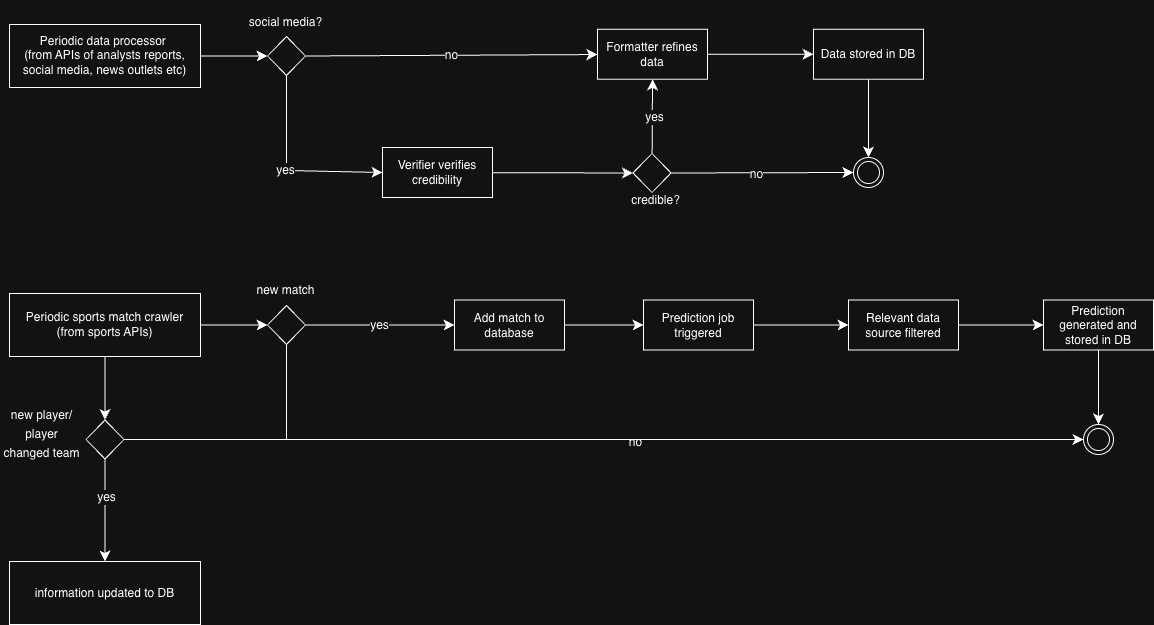

The diagram above was exported from draw.io. Its source (the exported page's mxGraphModel, read from the mxfile embedded in the PNG):
<mxGraphModel dx="1711" dy="1639" grid="0" gridSize="10" guides="1" tooltips="1" connect="1" arrows="1" fold="1" page="0" pageScale="1" pageWidth="827" pageHeight="1169" math="0" shadow="0">
  <root>
    <mxCell id="0" />
    <mxCell id="1" parent="0" />
    <mxCell id="7KTNt1GQ-j44X4MG9lWP-30" edge="1" parent="1" source="7KTNt1GQ-j44X4MG9lWP-1" style="edgeStyle=none;curved=1;rounded=0;orthogonalLoop=1;jettySize=auto;html=1;entryX=0;entryY=0.5;entryDx=0;entryDy=0;fontSize=12;startSize=8;endSize=8;" target="7KTNt1GQ-j44X4MG9lWP-29">
      <mxGeometry relative="1" as="geometry" />
    </mxCell>
    <mxCell id="7KTNt1GQ-j44X4MG9lWP-1" parent="1" style="html=1;whiteSpace=wrap;" value="Formatter refines data" vertex="1">
      <mxGeometry height="50" width="110" x="335" y="-416.25" as="geometry" />
    </mxCell>
    <mxCell id="7KTNt1GQ-j44X4MG9lWP-7" edge="1" parent="1" source="7KTNt1GQ-j44X4MG9lWP-2" style="edgeStyle=none;curved=1;rounded=0;orthogonalLoop=1;jettySize=auto;html=1;exitX=1;exitY=0.5;exitDx=0;exitDy=0;fontSize=12;startSize=8;endSize=8;" target="7KTNt1GQ-j44X4MG9lWP-1" value="no">
      <mxGeometry relative="1" as="geometry" />
    </mxCell>
    <mxCell id="7KTNt1GQ-j44X4MG9lWP-9" edge="1" parent="1" source="7KTNt1GQ-j44X4MG9lWP-2" style="edgeStyle=none;curved=0;rounded=0;orthogonalLoop=1;jettySize=auto;html=1;fontSize=12;startSize=8;endSize=8;entryX=0;entryY=0.5;entryDx=0;entryDy=0;" target="7KTNt1GQ-j44X4MG9lWP-11">
      <mxGeometry relative="1" as="geometry">
        <Array as="points">
          <mxPoint x="24" y="-275" />
        </Array>
        <mxPoint x="24" y="-282.5" as="targetPoint" />
      </mxGeometry>
    </mxCell>
    <mxCell id="7KTNt1GQ-j44X4MG9lWP-10" connectable="0" parent="7KTNt1GQ-j44X4MG9lWP-9" style="edgeLabel;html=1;align=center;verticalAlign=middle;resizable=0;points=[];fontSize=12;" value="yes" vertex="1">
      <mxGeometry relative="1" x="-0.0057" y="-2" as="geometry">
        <mxPoint as="offset" />
      </mxGeometry>
    </mxCell>
    <mxCell id="7KTNt1GQ-j44X4MG9lWP-2" parent="1" style="rhombus;whiteSpace=wrap;html=1;" value="" vertex="1">
      <mxGeometry height="39" width="38" x="5" y="-409" as="geometry" />
    </mxCell>
    <mxCell id="7KTNt1GQ-j44X4MG9lWP-6" edge="1" parent="1" source="7KTNt1GQ-j44X4MG9lWP-3" style="edgeStyle=none;curved=1;rounded=0;orthogonalLoop=1;jettySize=auto;html=1;fontSize=12;startSize=8;endSize=8;" target="7KTNt1GQ-j44X4MG9lWP-2">
      <mxGeometry relative="1" as="geometry" />
    </mxCell>
    <mxCell id="7KTNt1GQ-j44X4MG9lWP-3" parent="1" style="html=1;whiteSpace=wrap;" value="Periodic data processor&amp;nbsp;&lt;div&gt;(from APIs of analysts reports, social media, news outlets etc)&lt;/div&gt;" vertex="1">
      <mxGeometry height="63" width="191" x="-253" y="-421" as="geometry" />
    </mxCell>
    <mxCell id="7KTNt1GQ-j44X4MG9lWP-8" parent="1" style="text;html=1;whiteSpace=wrap;strokeColor=none;fillColor=none;align=center;verticalAlign=middle;rounded=0;fontSize=16;" value="&lt;font style=&quot;font-size: 12px;&quot;&gt;social media?&lt;/font&gt;" vertex="1">
      <mxGeometry height="41" width="83" x="-17.5" y="-445" as="geometry" />
    </mxCell>
    <mxCell id="7KTNt1GQ-j44X4MG9lWP-28" edge="1" parent="1" source="7KTNt1GQ-j44X4MG9lWP-11" style="edgeStyle=none;curved=1;rounded=0;orthogonalLoop=1;jettySize=auto;html=1;fontSize=12;startSize=8;endSize=8;entryX=0;entryY=0.5;entryDx=0;entryDy=0;" target="7KTNt1GQ-j44X4MG9lWP-14" value="">
      <mxGeometry relative="1" as="geometry">
        <mxPoint x="175" y="-192" as="targetPoint" />
      </mxGeometry>
    </mxCell>
    <mxCell id="7KTNt1GQ-j44X4MG9lWP-11" parent="1" style="html=1;whiteSpace=wrap;" value="Verifier verifies credibility" vertex="1">
      <mxGeometry height="50" width="110" x="120" y="-298" as="geometry" />
    </mxCell>
    <mxCell id="7KTNt1GQ-j44X4MG9lWP-24" edge="1" parent="1" source="7KTNt1GQ-j44X4MG9lWP-14" style="edgeStyle=none;curved=1;rounded=0;orthogonalLoop=1;jettySize=auto;html=1;exitX=1;exitY=0.5;exitDx=0;exitDy=0;entryX=0;entryY=0.5;entryDx=0;entryDy=0;fontSize=12;startSize=8;endSize=8;" target="7KTNt1GQ-j44X4MG9lWP-26">
      <mxGeometry relative="1" as="geometry">
        <mxPoint x="456.4984562334421" y="-165" as="targetPoint" />
      </mxGeometry>
    </mxCell>
    <mxCell id="7KTNt1GQ-j44X4MG9lWP-25" connectable="0" parent="7KTNt1GQ-j44X4MG9lWP-24" style="edgeLabel;html=1;align=center;verticalAlign=middle;resizable=0;points=[];fontSize=12;" value="no" vertex="1">
      <mxGeometry relative="1" x="-0.0743" y="-1" as="geometry">
        <mxPoint as="offset" />
      </mxGeometry>
    </mxCell>
    <mxCell id="7KTNt1GQ-j44X4MG9lWP-34" edge="1" parent="1" source="7KTNt1GQ-j44X4MG9lWP-14" style="edgeStyle=none;curved=1;rounded=0;orthogonalLoop=1;jettySize=auto;html=1;entryX=0.5;entryY=1;entryDx=0;entryDy=0;fontSize=12;startSize=8;endSize=8;" target="7KTNt1GQ-j44X4MG9lWP-1">
      <mxGeometry relative="1" as="geometry" />
    </mxCell>
    <mxCell id="7KTNt1GQ-j44X4MG9lWP-35" connectable="0" parent="7KTNt1GQ-j44X4MG9lWP-34" style="edgeLabel;html=1;align=center;verticalAlign=middle;resizable=0;points=[];fontSize=12;" value="yes" vertex="1">
      <mxGeometry relative="1" x="-0.0152" y="-1" as="geometry">
        <mxPoint as="offset" />
      </mxGeometry>
    </mxCell>
    <mxCell id="7KTNt1GQ-j44X4MG9lWP-14" parent="1" style="rhombus;whiteSpace=wrap;html=1;" value="" vertex="1">
      <mxGeometry height="39" width="38" x="370.5" y="-292" as="geometry" />
    </mxCell>
    <mxCell id="7KTNt1GQ-j44X4MG9lWP-15" parent="1" style="text;html=1;whiteSpace=wrap;strokeColor=none;fillColor=none;align=center;verticalAlign=middle;rounded=0;fontSize=16;" value="&lt;font style=&quot;font-size: 12px;&quot;&gt;credible?&lt;/font&gt;" vertex="1">
      <mxGeometry height="41" width="83" x="352" y="-267" as="geometry" />
    </mxCell>
    <mxCell id="7KTNt1GQ-j44X4MG9lWP-26" parent="1" style="ellipse;html=1;shape=endState;" value="" vertex="1">
      <mxGeometry height="30" width="30" x="591" y="-288" as="geometry" />
    </mxCell>
    <mxCell id="7KTNt1GQ-j44X4MG9lWP-40" edge="1" parent="1" source="7KTNt1GQ-j44X4MG9lWP-29" style="edgeStyle=none;curved=1;rounded=0;orthogonalLoop=1;jettySize=auto;html=1;entryX=0.5;entryY=0;entryDx=0;entryDy=0;fontSize=12;startSize=8;endSize=8;" target="7KTNt1GQ-j44X4MG9lWP-26">
      <mxGeometry relative="1" as="geometry" />
    </mxCell>
    <mxCell id="7KTNt1GQ-j44X4MG9lWP-29" parent="1" style="html=1;whiteSpace=wrap;" value="Data stored in DB" vertex="1">
      <mxGeometry height="50" width="110" x="551" y="-416.25" as="geometry" />
    </mxCell>
    <mxCell id="7KTNt1GQ-j44X4MG9lWP-31" edge="1" parent="1" source="7KTNt1GQ-j44X4MG9lWP-15" style="edgeStyle=none;curved=1;rounded=0;orthogonalLoop=1;jettySize=auto;html=1;exitX=0.5;exitY=1;exitDx=0;exitDy=0;fontSize=12;startSize=8;endSize=8;" target="7KTNt1GQ-j44X4MG9lWP-15">
      <mxGeometry relative="1" as="geometry" />
    </mxCell>
    <mxCell id="7KTNt1GQ-j44X4MG9lWP-41" edge="1" parent="1" source="7KTNt1GQ-j44X4MG9lWP-42" style="edgeStyle=none;curved=1;rounded=0;orthogonalLoop=1;jettySize=auto;html=1;entryX=0;entryY=0.5;entryDx=0;entryDy=0;fontSize=12;startSize=8;endSize=8;" target="7KTNt1GQ-j44X4MG9lWP-60">
      <mxGeometry relative="1" as="geometry" />
    </mxCell>
    <mxCell id="7KTNt1GQ-j44X4MG9lWP-42" parent="1" style="html=1;whiteSpace=wrap;" value="Add match to database" vertex="1">
      <mxGeometry height="50" width="110" x="192" y="-145.5" as="geometry" />
    </mxCell>
    <mxCell id="7KTNt1GQ-j44X4MG9lWP-43" edge="1" parent="1" source="7KTNt1GQ-j44X4MG9lWP-46" style="edgeStyle=none;curved=1;rounded=0;orthogonalLoop=1;jettySize=auto;html=1;exitX=1;exitY=0.5;exitDx=0;exitDy=0;fontSize=12;startSize=8;endSize=8;" target="7KTNt1GQ-j44X4MG9lWP-42" value="yes">
      <mxGeometry relative="1" as="geometry" />
    </mxCell>
    <mxCell id="7KTNt1GQ-j44X4MG9lWP-44" edge="1" parent="1" source="7KTNt1GQ-j44X4MG9lWP-46" style="edgeStyle=none;curved=0;rounded=0;orthogonalLoop=1;jettySize=auto;html=1;fontSize=12;startSize=8;endSize=8;entryX=0;entryY=0.5;entryDx=0;entryDy=0;" target="7KTNt1GQ-j44X4MG9lWP-58">
      <mxGeometry relative="1" as="geometry">
        <Array as="points">
          <mxPoint x="24" y="-6" />
        </Array>
        <mxPoint x="120" y="-4" as="targetPoint" />
      </mxGeometry>
    </mxCell>
    <mxCell id="7KTNt1GQ-j44X4MG9lWP-45" connectable="0" parent="7KTNt1GQ-j44X4MG9lWP-44" style="edgeLabel;html=1;align=center;verticalAlign=middle;resizable=0;points=[];fontSize=12;" value="no" vertex="1">
      <mxGeometry relative="1" x="-0.0057" y="-2" as="geometry">
        <mxPoint as="offset" />
      </mxGeometry>
    </mxCell>
    <mxCell id="7KTNt1GQ-j44X4MG9lWP-46" parent="1" style="rhombus;whiteSpace=wrap;html=1;" value="" vertex="1">
      <mxGeometry height="39" width="38" x="5" y="-140" as="geometry" />
    </mxCell>
    <mxCell id="7KTNt1GQ-j44X4MG9lWP-47" edge="1" parent="1" source="7KTNt1GQ-j44X4MG9lWP-48" style="edgeStyle=none;curved=1;rounded=0;orthogonalLoop=1;jettySize=auto;html=1;fontSize=12;startSize=8;endSize=8;" target="7KTNt1GQ-j44X4MG9lWP-46">
      <mxGeometry relative="1" as="geometry" />
    </mxCell>
    <mxCell id="7KTNt1GQ-j44X4MG9lWP-70" edge="1" parent="1" source="7KTNt1GQ-j44X4MG9lWP-48" style="edgeStyle=none;curved=1;rounded=0;orthogonalLoop=1;jettySize=auto;html=1;exitX=0.5;exitY=1;exitDx=0;exitDy=0;entryX=0.5;entryY=0;entryDx=0;entryDy=0;fontSize=12;startSize=8;endSize=8;" target="7KTNt1GQ-j44X4MG9lWP-69">
      <mxGeometry relative="1" as="geometry" />
    </mxCell>
    <mxCell id="7KTNt1GQ-j44X4MG9lWP-48" parent="1" style="html=1;whiteSpace=wrap;" value="Periodic sports match crawler&lt;div&gt;(from sports APIs)&lt;/div&gt;" vertex="1">
      <mxGeometry height="63" width="191" x="-253" y="-152" as="geometry" />
    </mxCell>
    <mxCell id="7KTNt1GQ-j44X4MG9lWP-49" parent="1" style="text;html=1;whiteSpace=wrap;strokeColor=none;fillColor=none;align=center;verticalAlign=middle;rounded=0;fontSize=16;" value="&lt;font style=&quot;font-size: 12px;&quot;&gt;new match&lt;/font&gt;" vertex="1">
      <mxGeometry height="41" width="83" x="-17.5" y="-176" as="geometry" />
    </mxCell>
    <mxCell id="7KTNt1GQ-j44X4MG9lWP-58" parent="1" style="ellipse;html=1;shape=endState;" value="" vertex="1">
      <mxGeometry height="30" width="30" x="821" y="-21" as="geometry" />
    </mxCell>
    <mxCell id="7KTNt1GQ-j44X4MG9lWP-63" edge="1" parent="1" source="7KTNt1GQ-j44X4MG9lWP-60" style="edgeStyle=none;curved=1;rounded=0;orthogonalLoop=1;jettySize=auto;html=1;fontSize=12;startSize=8;endSize=8;" target="7KTNt1GQ-j44X4MG9lWP-62" value="">
      <mxGeometry relative="1" as="geometry" />
    </mxCell>
    <mxCell id="7KTNt1GQ-j44X4MG9lWP-60" parent="1" style="html=1;whiteSpace=wrap;" value="Prediction job triggered" vertex="1">
      <mxGeometry height="50" width="110" x="381" y="-145.5" as="geometry" />
    </mxCell>
    <mxCell id="7KTNt1GQ-j44X4MG9lWP-61" edge="1" parent="1" style="edgeStyle=none;curved=1;rounded=0;orthogonalLoop=1;jettySize=auto;html=1;exitX=0.5;exitY=1;exitDx=0;exitDy=0;fontSize=12;startSize=8;endSize=8;">
      <mxGeometry relative="1" as="geometry">
        <mxPoint x="393.4999999999998" y="43.00000000000023" as="sourcePoint" />
        <mxPoint x="393.4999999999998" y="43.00000000000023" as="targetPoint" />
      </mxGeometry>
    </mxCell>
    <mxCell id="7KTNt1GQ-j44X4MG9lWP-65" edge="1" parent="1" source="7KTNt1GQ-j44X4MG9lWP-62" style="edgeStyle=none;curved=1;rounded=0;orthogonalLoop=1;jettySize=auto;html=1;fontSize=12;startSize=8;endSize=8;" target="7KTNt1GQ-j44X4MG9lWP-64" value="">
      <mxGeometry relative="1" as="geometry" />
    </mxCell>
    <mxCell id="7KTNt1GQ-j44X4MG9lWP-62" parent="1" style="html=1;whiteSpace=wrap;" value="Relevant data source filtered" vertex="1">
      <mxGeometry height="50" width="110" x="586" y="-145.5" as="geometry" />
    </mxCell>
    <mxCell id="7KTNt1GQ-j44X4MG9lWP-66" edge="1" parent="1" source="7KTNt1GQ-j44X4MG9lWP-64" style="edgeStyle=none;curved=1;rounded=0;orthogonalLoop=1;jettySize=auto;html=1;fontSize=12;startSize=8;endSize=8;" target="7KTNt1GQ-j44X4MG9lWP-58">
      <mxGeometry relative="1" as="geometry" />
    </mxCell>
    <mxCell id="7KTNt1GQ-j44X4MG9lWP-64" parent="1" style="html=1;whiteSpace=wrap;" value="Prediction generated and stored in DB" vertex="1">
      <mxGeometry height="50" width="110" x="781" y="-145.5" as="geometry" />
    </mxCell>
    <mxCell id="7KTNt1GQ-j44X4MG9lWP-67" parent="1" style="html=1;whiteSpace=wrap;" value="information updated to DB" vertex="1">
      <mxGeometry height="63" width="191" x="-253" y="116" as="geometry" />
    </mxCell>
    <mxCell id="7KTNt1GQ-j44X4MG9lWP-71" edge="1" parent="1" source="7KTNt1GQ-j44X4MG9lWP-69" style="edgeStyle=none;curved=1;rounded=0;orthogonalLoop=1;jettySize=auto;html=1;exitX=0.5;exitY=1;exitDx=0;exitDy=0;entryX=0.5;entryY=0;entryDx=0;entryDy=0;fontSize=12;startSize=8;endSize=8;" target="7KTNt1GQ-j44X4MG9lWP-67">
      <mxGeometry relative="1" as="geometry" />
    </mxCell>
    <mxCell id="7KTNt1GQ-j44X4MG9lWP-73" connectable="0" parent="7KTNt1GQ-j44X4MG9lWP-71" style="edgeLabel;html=1;align=center;verticalAlign=middle;resizable=0;points=[];fontSize=12;" value="yes" vertex="1">
      <mxGeometry relative="1" x="-0.2715" y="1" as="geometry">
        <mxPoint y="1" as="offset" />
      </mxGeometry>
    </mxCell>
    <mxCell id="7KTNt1GQ-j44X4MG9lWP-74" edge="1" parent="1" source="7KTNt1GQ-j44X4MG9lWP-69" style="edgeStyle=none;curved=1;rounded=0;orthogonalLoop=1;jettySize=auto;html=1;exitX=1;exitY=0.5;exitDx=0;exitDy=0;entryX=0;entryY=0.5;entryDx=0;entryDy=0;fontSize=12;startSize=8;endSize=8;" target="7KTNt1GQ-j44X4MG9lWP-58">
      <mxGeometry relative="1" as="geometry" />
    </mxCell>
    <mxCell id="7KTNt1GQ-j44X4MG9lWP-69" parent="1" style="rhombus;whiteSpace=wrap;html=1;" value="" vertex="1">
      <mxGeometry height="39" width="38" x="-176.5" y="-25.5" as="geometry" />
    </mxCell>
    <mxCell id="7KTNt1GQ-j44X4MG9lWP-72" parent="1" style="text;html=1;whiteSpace=wrap;strokeColor=none;fillColor=none;align=center;verticalAlign=middle;rounded=0;fontSize=16;" value="&lt;font style=&quot;font-size: 12px;&quot;&gt;new player/ player changed team&lt;/font&gt;" vertex="1">
      <mxGeometry height="41" width="83" x="-262" y="-32" as="geometry" />
    </mxCell>
  </root>
</mxGraphModel>